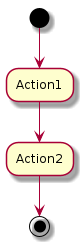

The diagram above was rendered by PlantUML. Its source (embedded in the PNG):
@startuml sample_diagram

(*) --> Action1

Action1 --> Action2

Action2 --> (*)

@enduml